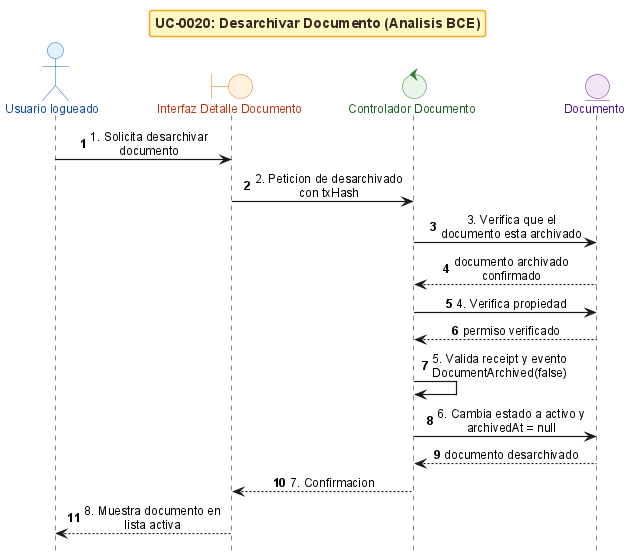

The diagram above was rendered by PlantUML. Its source (embedded in the PNG):
@startuml
!include _sequence-bce-style.puml

title UC-0020: Desarchivar Documento (Analisis BCE)

actor "Usuario logueado" as Actor
boundary "Interfaz Detalle Documento" as BF
control "Controlador Documento" as CG
entity "Documento" as ED


Actor -> BF : 1. Solicita desarchivar documento
BF -> CG : 2. Peticion de desarchivado con txHash
CG -> ED : 3. Verifica que el documento esta archivado
ED --> CG : documento archivado confirmado

CG -> ED : 4. Verifica propiedad
ED --> CG : permiso verificado

CG -> CG : 5. Valida receipt y evento DocumentArchived(false)
CG -> ED : 6. Cambia estado a activo y archivedAt = null
ED --> CG : documento desarchivado

CG --> BF : 7. Confirmacion
BF --> Actor : 8. Muestra documento en lista activa

@enduml